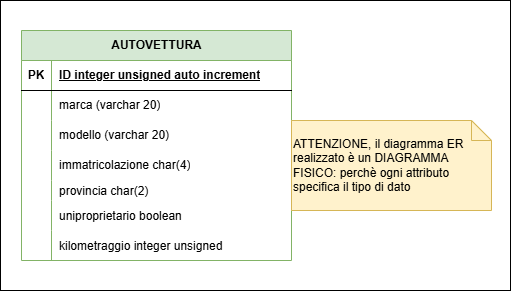

The diagram above was exported from draw.io. Its source (the exported page's mxGraphModel, read from the mxfile embedded in the PNG):
<mxGraphModel dx="1313" dy="823" grid="1" gridSize="10" guides="1" tooltips="1" connect="1" arrows="1" fold="1" page="1" pageScale="1" pageWidth="827" pageHeight="1169" background="light-dark(#ffffff, #121212)" math="0" shadow="0">
  <root>
    <mxCell id="0" />
    <mxCell id="1" parent="0" />
    <mxCell id="AqHDpwVqwzbQDAToDQ3H-1" parent="1" style="rounded=0;whiteSpace=wrap;html=1;fillColor=default;" value="" vertex="1">
      <mxGeometry height="290" width="510" x="159" y="140" as="geometry" />
    </mxCell>
    <mxCell id="15XcLccLCHB2zLAYtgsF-1" parent="1" style="shape=table;startSize=30;container=1;collapsible=1;childLayout=tableLayout;fixedRows=1;rowLines=0;fontStyle=1;align=center;resizeLast=1;html=1;fillColor=#d5e8d4;strokeColor=#82b366;swimlaneFillColor=none;gradientColor=none;" value="AUTOVETTURA" vertex="1">
      <mxGeometry height="230" width="270" x="180" y="170" as="geometry" />
    </mxCell>
    <mxCell id="15XcLccLCHB2zLAYtgsF-2" parent="15XcLccLCHB2zLAYtgsF-1" style="shape=tableRow;horizontal=0;startSize=0;swimlaneHead=0;swimlaneBody=0;fillColor=none;collapsible=0;dropTarget=0;points=[[0,0.5],[1,0.5]];portConstraint=eastwest;top=0;left=0;right=0;bottom=1;" value="" vertex="1">
      <mxGeometry height="30" width="270" y="30" as="geometry" />
    </mxCell>
    <mxCell id="15XcLccLCHB2zLAYtgsF-3" parent="15XcLccLCHB2zLAYtgsF-2" style="shape=partialRectangle;connectable=0;fillColor=none;top=0;left=0;bottom=0;right=0;fontStyle=1;overflow=hidden;whiteSpace=wrap;html=1;" value="PK" vertex="1">
      <mxGeometry height="30" width="30" as="geometry">
        <mxRectangle height="30" width="30" as="alternateBounds" />
      </mxGeometry>
    </mxCell>
    <mxCell id="15XcLccLCHB2zLAYtgsF-4" parent="15XcLccLCHB2zLAYtgsF-2" style="shape=partialRectangle;connectable=0;fillColor=none;top=0;left=0;bottom=0;right=0;align=left;spacingLeft=6;fontStyle=5;overflow=hidden;whiteSpace=wrap;html=1;" value="ID integer unsigned auto increment" vertex="1">
      <mxGeometry height="30" width="240" x="30" as="geometry">
        <mxRectangle height="30" width="240" as="alternateBounds" />
      </mxGeometry>
    </mxCell>
    <mxCell id="15XcLccLCHB2zLAYtgsF-5" parent="15XcLccLCHB2zLAYtgsF-1" style="shape=tableRow;horizontal=0;startSize=0;swimlaneHead=0;swimlaneBody=0;fillColor=none;collapsible=0;dropTarget=0;points=[[0,0.5],[1,0.5]];portConstraint=eastwest;top=0;left=0;right=0;bottom=0;" value="" vertex="1">
      <mxGeometry height="30" width="270" y="60" as="geometry" />
    </mxCell>
    <mxCell id="15XcLccLCHB2zLAYtgsF-6" parent="15XcLccLCHB2zLAYtgsF-5" style="shape=partialRectangle;connectable=0;fillColor=none;top=0;left=0;bottom=0;right=0;editable=1;overflow=hidden;whiteSpace=wrap;html=1;" value="" vertex="1">
      <mxGeometry height="30" width="30" as="geometry">
        <mxRectangle height="30" width="30" as="alternateBounds" />
      </mxGeometry>
    </mxCell>
    <mxCell id="15XcLccLCHB2zLAYtgsF-7" parent="15XcLccLCHB2zLAYtgsF-5" style="shape=partialRectangle;connectable=0;fillColor=none;top=0;left=0;bottom=0;right=0;align=left;spacingLeft=6;overflow=hidden;whiteSpace=wrap;html=1;" value="marca (varchar 20)" vertex="1">
      <mxGeometry height="30" width="240" x="30" as="geometry">
        <mxRectangle height="30" width="240" as="alternateBounds" />
      </mxGeometry>
    </mxCell>
    <mxCell id="15XcLccLCHB2zLAYtgsF-8" parent="15XcLccLCHB2zLAYtgsF-1" style="shape=tableRow;horizontal=0;startSize=0;swimlaneHead=0;swimlaneBody=0;fillColor=none;collapsible=0;dropTarget=0;points=[[0,0.5],[1,0.5]];portConstraint=eastwest;top=0;left=0;right=0;bottom=0;" value="" vertex="1">
      <mxGeometry height="30" width="270" y="90" as="geometry" />
    </mxCell>
    <mxCell id="15XcLccLCHB2zLAYtgsF-9" parent="15XcLccLCHB2zLAYtgsF-8" style="shape=partialRectangle;connectable=0;fillColor=none;top=0;left=0;bottom=0;right=0;editable=1;overflow=hidden;whiteSpace=wrap;html=1;" value="" vertex="1">
      <mxGeometry height="30" width="30" as="geometry">
        <mxRectangle height="30" width="30" as="alternateBounds" />
      </mxGeometry>
    </mxCell>
    <mxCell id="15XcLccLCHB2zLAYtgsF-10" parent="15XcLccLCHB2zLAYtgsF-8" style="shape=partialRectangle;connectable=0;fillColor=none;top=0;left=0;bottom=0;right=0;align=left;spacingLeft=6;overflow=hidden;whiteSpace=wrap;html=1;" value="modello (varchar 20)" vertex="1">
      <mxGeometry height="30" width="240" x="30" as="geometry">
        <mxRectangle height="30" width="240" as="alternateBounds" />
      </mxGeometry>
    </mxCell>
    <mxCell id="15XcLccLCHB2zLAYtgsF-11" parent="15XcLccLCHB2zLAYtgsF-1" style="shape=tableRow;horizontal=0;startSize=0;swimlaneHead=0;swimlaneBody=0;fillColor=none;collapsible=0;dropTarget=0;points=[[0,0.5],[1,0.5]];portConstraint=eastwest;top=0;left=0;right=0;bottom=0;" value="" vertex="1">
      <mxGeometry height="30" width="270" y="120" as="geometry" />
    </mxCell>
    <mxCell id="15XcLccLCHB2zLAYtgsF-12" parent="15XcLccLCHB2zLAYtgsF-11" style="shape=partialRectangle;connectable=0;fillColor=none;top=0;left=0;bottom=0;right=0;editable=1;overflow=hidden;whiteSpace=wrap;html=1;" value="" vertex="1">
      <mxGeometry height="30" width="30" as="geometry">
        <mxRectangle height="30" width="30" as="alternateBounds" />
      </mxGeometry>
    </mxCell>
    <mxCell id="15XcLccLCHB2zLAYtgsF-13" parent="15XcLccLCHB2zLAYtgsF-11" style="shape=partialRectangle;connectable=0;fillColor=none;top=0;left=0;bottom=0;right=0;align=left;spacingLeft=6;overflow=hidden;whiteSpace=wrap;html=1;" value="immatricolazione char(4)" vertex="1">
      <mxGeometry height="30" width="240" x="30" as="geometry">
        <mxRectangle height="30" width="240" as="alternateBounds" />
      </mxGeometry>
    </mxCell>
    <mxCell id="15XcLccLCHB2zLAYtgsF-14" parent="15XcLccLCHB2zLAYtgsF-1" style="shape=tableRow;horizontal=0;startSize=0;swimlaneHead=0;swimlaneBody=0;fillColor=none;collapsible=0;dropTarget=0;points=[[0,0.5],[1,0.5]];portConstraint=eastwest;top=0;left=0;right=0;bottom=0;" value="" vertex="1">
      <mxGeometry height="20" width="270" y="150" as="geometry" />
    </mxCell>
    <mxCell id="15XcLccLCHB2zLAYtgsF-15" parent="15XcLccLCHB2zLAYtgsF-14" style="shape=partialRectangle;connectable=0;fillColor=none;top=0;left=0;bottom=0;right=0;editable=1;overflow=hidden;" value="" vertex="1">
      <mxGeometry height="20" width="30" as="geometry">
        <mxRectangle height="20" width="30" as="alternateBounds" />
      </mxGeometry>
    </mxCell>
    <mxCell id="15XcLccLCHB2zLAYtgsF-16" parent="15XcLccLCHB2zLAYtgsF-14" style="shape=partialRectangle;connectable=0;fillColor=none;top=0;left=0;bottom=0;right=0;align=left;spacingLeft=6;overflow=hidden;" value="provincia char(2)" vertex="1">
      <mxGeometry height="20" width="240" x="30" as="geometry">
        <mxRectangle height="20" width="240" as="alternateBounds" />
      </mxGeometry>
    </mxCell>
    <mxCell id="15XcLccLCHB2zLAYtgsF-17" parent="15XcLccLCHB2zLAYtgsF-1" style="shape=tableRow;horizontal=0;startSize=0;swimlaneHead=0;swimlaneBody=0;fillColor=none;collapsible=0;dropTarget=0;points=[[0,0.5],[1,0.5]];portConstraint=eastwest;top=0;left=0;right=0;bottom=0;" value="" vertex="1">
      <mxGeometry height="30" width="270" y="170" as="geometry" />
    </mxCell>
    <mxCell id="15XcLccLCHB2zLAYtgsF-18" parent="15XcLccLCHB2zLAYtgsF-17" style="shape=partialRectangle;connectable=0;fillColor=none;top=0;left=0;bottom=0;right=0;editable=1;overflow=hidden;" value="" vertex="1">
      <mxGeometry height="30" width="30" as="geometry">
        <mxRectangle height="30" width="30" as="alternateBounds" />
      </mxGeometry>
    </mxCell>
    <mxCell id="15XcLccLCHB2zLAYtgsF-19" parent="15XcLccLCHB2zLAYtgsF-17" style="shape=partialRectangle;connectable=0;fillColor=none;top=0;left=0;bottom=0;right=0;align=left;spacingLeft=6;overflow=hidden;" value="uniproprietario boolean" vertex="1">
      <mxGeometry height="30" width="240" x="30" as="geometry">
        <mxRectangle height="30" width="240" as="alternateBounds" />
      </mxGeometry>
    </mxCell>
    <mxCell id="15XcLccLCHB2zLAYtgsF-20" parent="15XcLccLCHB2zLAYtgsF-1" style="shape=tableRow;horizontal=0;startSize=0;swimlaneHead=0;swimlaneBody=0;fillColor=none;collapsible=0;dropTarget=0;points=[[0,0.5],[1,0.5]];portConstraint=eastwest;top=0;left=0;right=0;bottom=0;" value="" vertex="1">
      <mxGeometry height="30" width="270" y="200" as="geometry" />
    </mxCell>
    <mxCell id="15XcLccLCHB2zLAYtgsF-21" parent="15XcLccLCHB2zLAYtgsF-20" style="shape=partialRectangle;connectable=0;fillColor=none;top=0;left=0;bottom=0;right=0;editable=1;overflow=hidden;" value="" vertex="1">
      <mxGeometry height="30" width="30" as="geometry">
        <mxRectangle height="30" width="30" as="alternateBounds" />
      </mxGeometry>
    </mxCell>
    <mxCell id="15XcLccLCHB2zLAYtgsF-22" parent="15XcLccLCHB2zLAYtgsF-20" style="shape=partialRectangle;connectable=0;fillColor=none;top=0;left=0;bottom=0;right=0;align=left;spacingLeft=6;overflow=hidden;" value="kilometraggio integer unsigned" vertex="1">
      <mxGeometry height="30" width="240" x="30" as="geometry">
        <mxRectangle height="30" width="240" as="alternateBounds" />
      </mxGeometry>
    </mxCell>
    <mxCell id="IdbrHeBPdZojRDUfn9aq-1" parent="1" style="shape=note;size=20;whiteSpace=wrap;html=1;align=left;fillColor=#fff2cc;strokeColor=#d6b656;" value="&lt;div style=&quot;&quot;&gt;&lt;span style=&quot;background-color: transparent;&quot;&gt;ATTENZIONE, il diagramma ER realizzato è un DIAGRAMMA FISICO: perchè ogni attributo specifica il tipo di dato&lt;/span&gt;&lt;/div&gt;" vertex="1">
      <mxGeometry height="90" width="200" x="450" y="260" as="geometry" />
    </mxCell>
  </root>
</mxGraphModel>